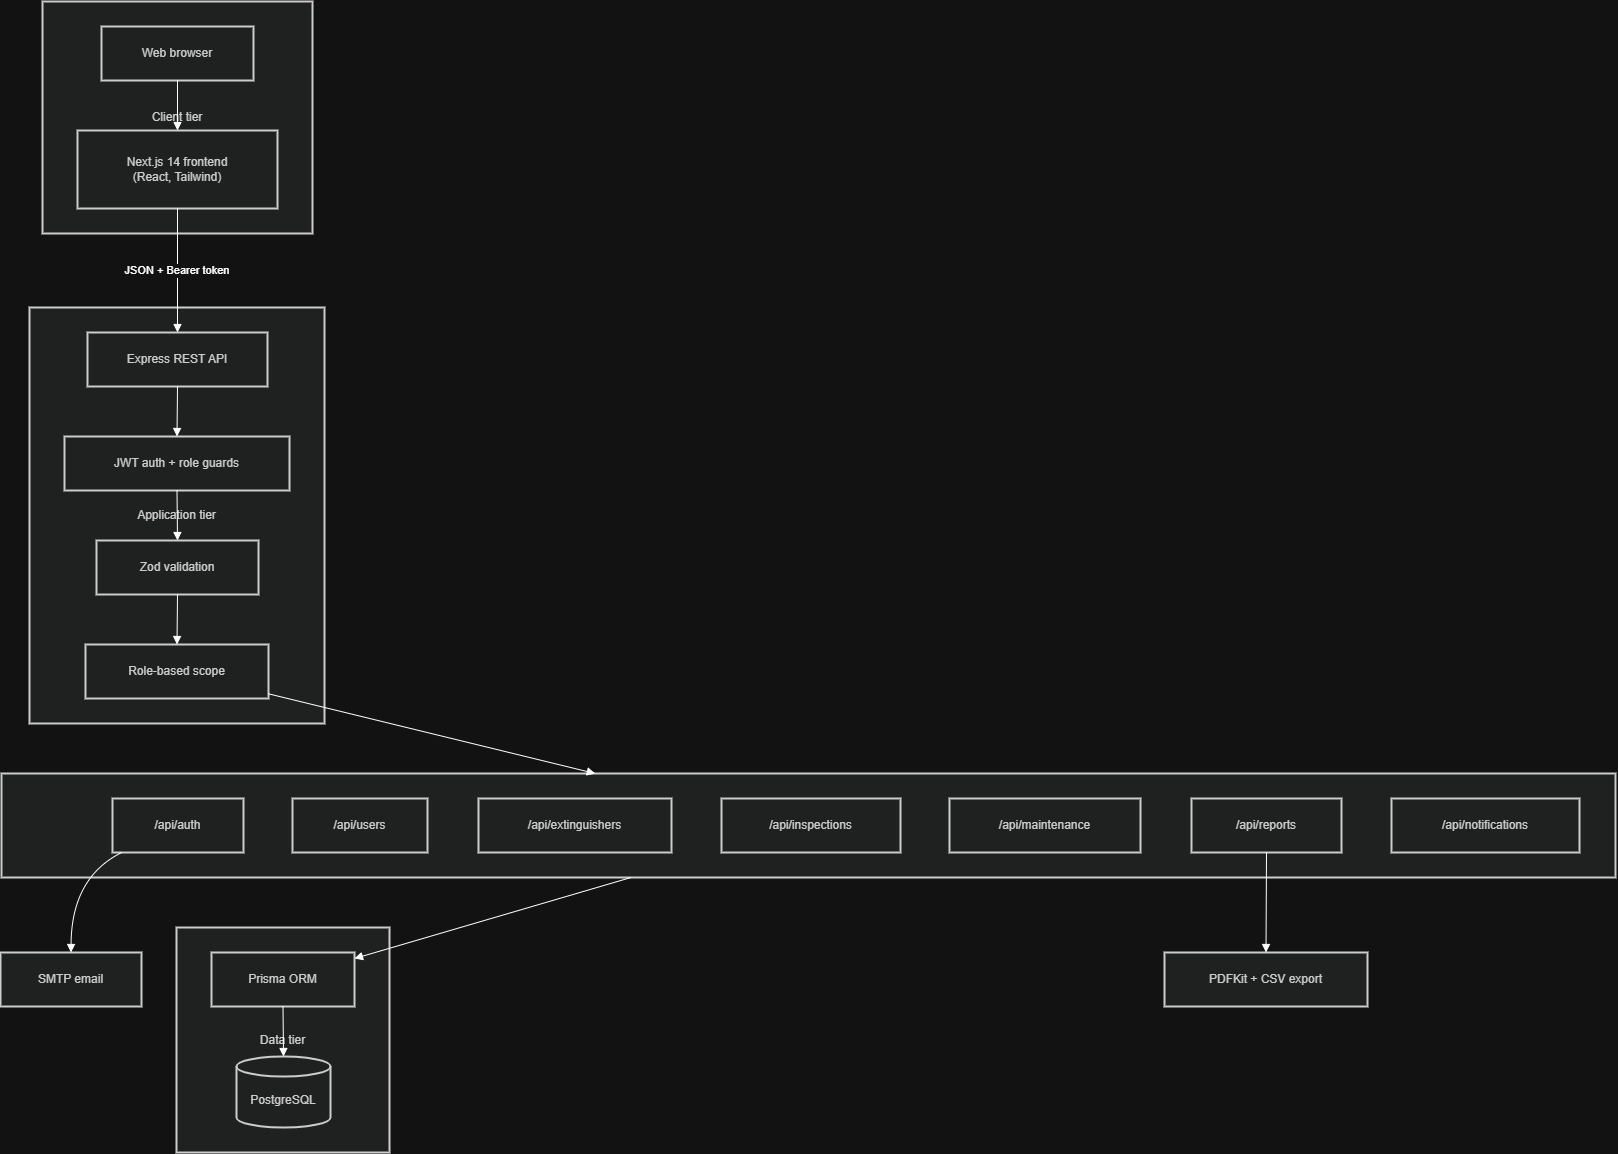

The diagram above was exported from draw.io. Its source (the exported page's mxGraphModel, read from the mxfile embedded in the PNG):
<mxGraphModel dx="2357" dy="1295" grid="1" gridSize="10" guides="1" tooltips="1" connect="1" arrows="1" fold="1" page="1" pageScale="1" pageWidth="850" pageHeight="1100" math="0" shadow="0">
  <root>
    <mxCell id="0" />
    <mxCell id="1" parent="0" />
    <mxCell id="YirVp93whrwTn4hgbEWK-1" parent="1" style="whiteSpace=wrap;strokeWidth=2;fillColor=light-dark(#eeeeee,#1f2020);strokeColor=light-dark(#999999,#cccccc);fontColor=light-dark(#333333,#cccccc);" value="Data tier" vertex="1">
      <mxGeometry height="225" width="213" x="196" y="946" as="geometry" />
    </mxCell>
    <mxCell id="YirVp93whrwTn4hgbEWK-2" parent="1" style="whiteSpace=wrap;strokeWidth=2;fillColor=light-dark(#eeeeee,#1f2020);strokeColor=light-dark(#999999,#cccccc);fontColor=light-dark(#333333,#cccccc);" value="API modules" vertex="1">
      <mxGeometry height="104" width="1614" x="21" y="792" as="geometry" />
    </mxCell>
    <mxCell id="YirVp93whrwTn4hgbEWK-3" parent="1" style="whiteSpace=wrap;strokeWidth=2;fillColor=light-dark(#eeeeee,#1f2020);strokeColor=light-dark(#999999,#cccccc);fontColor=light-dark(#333333,#cccccc);" value="Application tier" vertex="1">
      <mxGeometry height="416" width="295" x="49" y="326" as="geometry" />
    </mxCell>
    <mxCell id="YirVp93whrwTn4hgbEWK-4" parent="1" style="whiteSpace=wrap;strokeWidth=2;fillColor=light-dark(#eeeeee,#1f2020);strokeColor=light-dark(#999999,#cccccc);fontColor=light-dark(#333333,#cccccc);" value="Client tier" vertex="1">
      <mxGeometry height="232" width="270" x="62" y="20" as="geometry" />
    </mxCell>
    <mxCell id="YirVp93whrwTn4hgbEWK-5" parent="1" style="whiteSpace=wrap;strokeWidth=2;fillColor=light-dark(#eeeeee,#1f2020);strokeColor=light-dark(#999999,#cccccc);fontColor=light-dark(#333333,#cccccc);" value="Web browser" vertex="1">
      <mxGeometry height="54" width="152" x="121" y="45" as="geometry" />
    </mxCell>
    <mxCell id="YirVp93whrwTn4hgbEWK-6" parent="1" style="whiteSpace=wrap;strokeWidth=2;fillColor=light-dark(#eeeeee,#1f2020);strokeColor=light-dark(#999999,#cccccc);fontColor=light-dark(#333333,#cccccc);" value="Next.js 14 frontend&#10;(React, Tailwind)" vertex="1">
      <mxGeometry height="78" width="200" x="97" y="149" as="geometry" />
    </mxCell>
    <mxCell id="YirVp93whrwTn4hgbEWK-7" parent="1" style="whiteSpace=wrap;strokeWidth=2;fillColor=light-dark(#eeeeee,#1f2020);strokeColor=light-dark(#999999,#cccccc);fontColor=light-dark(#333333,#cccccc);" value="Express REST API" vertex="1">
      <mxGeometry height="54" width="180" x="107" y="351" as="geometry" />
    </mxCell>
    <mxCell id="YirVp93whrwTn4hgbEWK-8" parent="1" style="whiteSpace=wrap;strokeWidth=2;fillColor=light-dark(#eeeeee,#1f2020);strokeColor=light-dark(#999999,#cccccc);fontColor=light-dark(#333333,#cccccc);" value="JWT auth + role guards" vertex="1">
      <mxGeometry height="54" width="225" x="84" y="455" as="geometry" />
    </mxCell>
    <mxCell id="YirVp93whrwTn4hgbEWK-9" parent="1" style="whiteSpace=wrap;strokeWidth=2;fillColor=light-dark(#eeeeee,#1f2020);strokeColor=light-dark(#999999,#cccccc);fontColor=light-dark(#333333,#cccccc);" value="Zod validation" vertex="1">
      <mxGeometry height="54" width="162" x="116" y="559" as="geometry" />
    </mxCell>
    <mxCell id="YirVp93whrwTn4hgbEWK-10" parent="1" style="whiteSpace=wrap;strokeWidth=2;fillColor=light-dark(#eeeeee,#1f2020);strokeColor=light-dark(#999999,#cccccc);fontColor=light-dark(#333333,#cccccc);" value="Role-based scope" vertex="1">
      <mxGeometry height="54" width="183" x="105" y="663" as="geometry" />
    </mxCell>
    <mxCell id="YirVp93whrwTn4hgbEWK-11" parent="1" style="whiteSpace=wrap;strokeWidth=2;fillColor=light-dark(#eeeeee,#1f2020);strokeColor=light-dark(#999999,#cccccc);fontColor=light-dark(#333333,#cccccc);" value="/api/auth" vertex="1">
      <mxGeometry height="54" width="131" x="132" y="817" as="geometry" />
    </mxCell>
    <mxCell id="YirVp93whrwTn4hgbEWK-12" parent="1" style="whiteSpace=wrap;strokeWidth=2;fillColor=light-dark(#eeeeee,#1f2020);strokeColor=light-dark(#999999,#cccccc);fontColor=light-dark(#333333,#cccccc);" value="/api/users" vertex="1">
      <mxGeometry height="54" width="135" x="312" y="817" as="geometry" />
    </mxCell>
    <mxCell id="YirVp93whrwTn4hgbEWK-13" parent="1" style="whiteSpace=wrap;strokeWidth=2;fillColor=light-dark(#eeeeee,#1f2020);strokeColor=light-dark(#999999,#cccccc);fontColor=light-dark(#333333,#cccccc);" value="/api/extinguishers" vertex="1">
      <mxGeometry height="54" width="193" x="498" y="817" as="geometry" />
    </mxCell>
    <mxCell id="YirVp93whrwTn4hgbEWK-14" parent="1" style="whiteSpace=wrap;strokeWidth=2;fillColor=light-dark(#eeeeee,#1f2020);strokeColor=light-dark(#999999,#cccccc);fontColor=light-dark(#333333,#cccccc);" value="/api/inspections" vertex="1">
      <mxGeometry height="54" width="179" x="741" y="817" as="geometry" />
    </mxCell>
    <mxCell id="YirVp93whrwTn4hgbEWK-15" parent="1" style="whiteSpace=wrap;strokeWidth=2;fillColor=light-dark(#eeeeee,#1f2020);strokeColor=light-dark(#999999,#cccccc);fontColor=light-dark(#333333,#cccccc);" value="/api/maintenance" vertex="1">
      <mxGeometry height="54" width="191" x="969" y="817" as="geometry" />
    </mxCell>
    <mxCell id="YirVp93whrwTn4hgbEWK-16" parent="1" style="whiteSpace=wrap;strokeWidth=2;fillColor=light-dark(#eeeeee,#1f2020);strokeColor=light-dark(#999999,#cccccc);fontColor=light-dark(#333333,#cccccc);" value="/api/reports" vertex="1">
      <mxGeometry height="54" width="150" x="1211" y="817" as="geometry" />
    </mxCell>
    <mxCell id="YirVp93whrwTn4hgbEWK-17" parent="1" style="whiteSpace=wrap;strokeWidth=2;fillColor=light-dark(#eeeeee,#1f2020);strokeColor=light-dark(#999999,#cccccc);fontColor=light-dark(#333333,#cccccc);" value="/api/notifications" vertex="1">
      <mxGeometry height="54" width="188" x="1411" y="817" as="geometry" />
    </mxCell>
    <mxCell id="YirVp93whrwTn4hgbEWK-18" parent="1" style="whiteSpace=wrap;strokeWidth=2;fillColor=light-dark(#eeeeee,#1f2020);strokeColor=light-dark(#999999,#cccccc);fontColor=light-dark(#333333,#cccccc);" value="Prisma ORM" vertex="1">
      <mxGeometry height="54" width="143" x="231" y="971" as="geometry" />
    </mxCell>
    <mxCell id="YirVp93whrwTn4hgbEWK-19" parent="1" style="shape=cylinder3;boundedLbl=1;backgroundOutline=1;size=10;strokeWidth=2;whiteSpace=wrap;fillColor=light-dark(#eeeeee,#1f2020);strokeColor=light-dark(#999999,#cccccc);fontColor=light-dark(#333333,#cccccc);" value="PostgreSQL" vertex="1">
      <mxGeometry height="71" width="94" x="256" y="1075" as="geometry" />
    </mxCell>
    <mxCell id="YirVp93whrwTn4hgbEWK-20" parent="1" style="whiteSpace=wrap;strokeWidth=2;fillColor=light-dark(#eeeeee,#1f2020);strokeColor=light-dark(#999999,#cccccc);fontColor=light-dark(#333333,#cccccc);" value="PDFKit + CSV export" vertex="1">
      <mxGeometry height="54" width="203" x="1184" y="971" as="geometry" />
    </mxCell>
    <mxCell id="YirVp93whrwTn4hgbEWK-21" parent="1" style="whiteSpace=wrap;strokeWidth=2;fillColor=light-dark(#eeeeee,#1f2020);strokeColor=light-dark(#999999,#cccccc);fontColor=light-dark(#333333,#cccccc);" value="SMTP email" vertex="1">
      <mxGeometry height="54" width="141" x="20" y="971" as="geometry" />
    </mxCell>
    <mxCell id="YirVp93whrwTn4hgbEWK-22" edge="1" parent="1" source="YirVp93whrwTn4hgbEWK-5" style="curved=1;startArrow=none;endArrow=block;exitX=0.5;exitY=1;entryX=0.5;entryY=0;rounded=0;" target="YirVp93whrwTn4hgbEWK-6" value="">
      <mxGeometry relative="1" as="geometry">
        <Array as="points" />
      </mxGeometry>
    </mxCell>
    <mxCell id="YirVp93whrwTn4hgbEWK-23" edge="1" parent="1" source="YirVp93whrwTn4hgbEWK-7" style="curved=1;startArrow=none;endArrow=block;exitX=0.5;exitY=1;entryX=0.5;entryY=0;rounded=0;" target="YirVp93whrwTn4hgbEWK-8" value="">
      <mxGeometry relative="1" as="geometry">
        <Array as="points" />
      </mxGeometry>
    </mxCell>
    <mxCell id="YirVp93whrwTn4hgbEWK-24" edge="1" parent="1" source="YirVp93whrwTn4hgbEWK-8" style="curved=1;startArrow=none;endArrow=block;exitX=0.5;exitY=1;entryX=0.5;entryY=0;rounded=0;" target="YirVp93whrwTn4hgbEWK-9" value="">
      <mxGeometry relative="1" as="geometry">
        <Array as="points" />
      </mxGeometry>
    </mxCell>
    <mxCell id="YirVp93whrwTn4hgbEWK-25" edge="1" parent="1" source="YirVp93whrwTn4hgbEWK-9" style="curved=1;startArrow=none;endArrow=block;exitX=0.5;exitY=1;entryX=0.5;entryY=0;rounded=0;" target="YirVp93whrwTn4hgbEWK-10" value="">
      <mxGeometry relative="1" as="geometry">
        <Array as="points" />
      </mxGeometry>
    </mxCell>
    <mxCell id="YirVp93whrwTn4hgbEWK-26" edge="1" parent="1" source="YirVp93whrwTn4hgbEWK-18" style="curved=1;startArrow=none;endArrow=block;exitX=0.5;exitY=1;entryX=0.5;entryY=0;rounded=0;" target="YirVp93whrwTn4hgbEWK-19" value="">
      <mxGeometry relative="1" as="geometry">
        <Array as="points" />
      </mxGeometry>
    </mxCell>
    <mxCell id="YirVp93whrwTn4hgbEWK-27" edge="1" parent="1" source="YirVp93whrwTn4hgbEWK-6" style="curved=1;startArrow=none;endArrow=block;exitX=0.5;exitY=1;entryX=0.5;entryY=0;rounded=0;" target="YirVp93whrwTn4hgbEWK-7" value="JSON + Bearer token">
      <mxGeometry relative="1" as="geometry">
        <Array as="points" />
      </mxGeometry>
    </mxCell>
    <mxCell id="YirVp93whrwTn4hgbEWK-28" edge="1" parent="1" source="YirVp93whrwTn4hgbEWK-16" style="curved=1;startArrow=none;endArrow=block;exitX=0.5;exitY=1;entryX=0.5;entryY=0;rounded=0;" target="YirVp93whrwTn4hgbEWK-20" value="">
      <mxGeometry relative="1" as="geometry">
        <Array as="points" />
      </mxGeometry>
    </mxCell>
    <mxCell id="YirVp93whrwTn4hgbEWK-29" edge="1" parent="1" source="YirVp93whrwTn4hgbEWK-11" style="curved=1;startArrow=none;endArrow=block;exitX=0.07;exitY=1;entryX=0.5;entryY=0;rounded=0;" target="YirVp93whrwTn4hgbEWK-21" value="">
      <mxGeometry relative="1" as="geometry">
        <Array as="points">
          <mxPoint x="91" y="896" />
        </Array>
      </mxGeometry>
    </mxCell>
    <mxCell id="YirVp93whrwTn4hgbEWK-30" edge="1" parent="1" source="YirVp93whrwTn4hgbEWK-10" style="curved=1;startArrow=none;endArrow=block;rounded=0;" target="YirVp93whrwTn4hgbEWK-2" value="">
      <mxGeometry relative="1" as="geometry">
        <Array as="points" />
      </mxGeometry>
    </mxCell>
    <mxCell id="YirVp93whrwTn4hgbEWK-31" edge="1" parent="1" source="YirVp93whrwTn4hgbEWK-2" style="curved=1;startArrow=none;endArrow=block;rounded=0;" target="YirVp93whrwTn4hgbEWK-18" value="">
      <mxGeometry relative="1" as="geometry">
        <Array as="points" />
      </mxGeometry>
    </mxCell>
  </root>
</mxGraphModel>